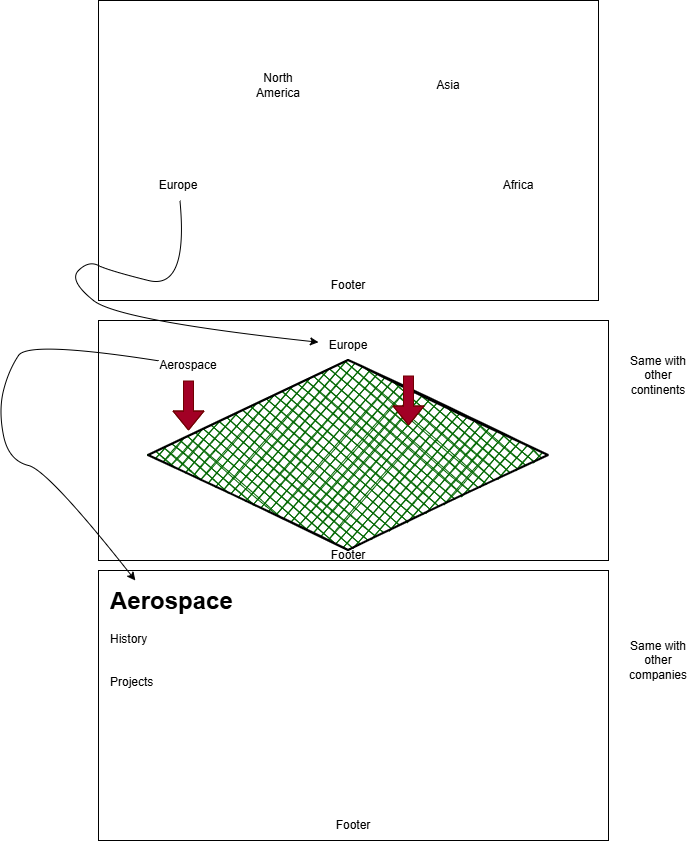

The diagram above was exported from draw.io. Its source (the exported page's mxGraphModel, read from the mxfile embedded in the PNG):
<mxGraphModel dx="1576" dy="873" grid="1" gridSize="10" guides="1" tooltips="1" connect="1" arrows="1" fold="1" page="1" pageScale="1" pageWidth="827" pageHeight="1169" math="0" shadow="0">
  <root>
    <mxCell id="0" />
    <mxCell id="1" parent="0" />
    <mxCell id="dngnEaAPCHmTrQ8Acstm-1" value="" style="rounded=0;whiteSpace=wrap;html=1;" vertex="1" parent="1">
      <mxGeometry x="160" y="160" width="500" height="300" as="geometry" />
    </mxCell>
    <mxCell id="dngnEaAPCHmTrQ8Acstm-2" value="Footer" style="text;html=1;whiteSpace=wrap;strokeColor=none;fillColor=none;align=center;verticalAlign=middle;rounded=0;" vertex="1" parent="1">
      <mxGeometry x="315" y="430" width="190" height="30" as="geometry" />
    </mxCell>
    <mxCell id="dngnEaAPCHmTrQ8Acstm-3" value="Europe" style="text;html=1;whiteSpace=wrap;strokeColor=none;fillColor=none;align=center;verticalAlign=middle;rounded=0;" vertex="1" parent="1">
      <mxGeometry x="210" y="330" width="60" height="30" as="geometry" />
    </mxCell>
    <mxCell id="dngnEaAPCHmTrQ8Acstm-4" value="North America" style="text;html=1;whiteSpace=wrap;strokeColor=none;fillColor=none;align=center;verticalAlign=middle;rounded=0;" vertex="1" parent="1">
      <mxGeometry x="310" y="230" width="60" height="30" as="geometry" />
    </mxCell>
    <mxCell id="dngnEaAPCHmTrQ8Acstm-5" value="Asia" style="text;html=1;whiteSpace=wrap;strokeColor=none;fillColor=none;align=center;verticalAlign=middle;rounded=0;" vertex="1" parent="1">
      <mxGeometry x="480" y="230" width="60" height="30" as="geometry" />
    </mxCell>
    <mxCell id="dngnEaAPCHmTrQ8Acstm-6" value="Africa" style="text;html=1;whiteSpace=wrap;strokeColor=none;fillColor=none;align=center;verticalAlign=middle;rounded=0;" vertex="1" parent="1">
      <mxGeometry x="550" y="330" width="60" height="30" as="geometry" />
    </mxCell>
    <mxCell id="dngnEaAPCHmTrQ8Acstm-8" value="" style="rounded=0;whiteSpace=wrap;html=1;" vertex="1" parent="1">
      <mxGeometry x="160" y="480" width="510" height="240" as="geometry" />
    </mxCell>
    <mxCell id="dngnEaAPCHmTrQ8Acstm-10" value="Europe" style="text;html=1;whiteSpace=wrap;strokeColor=none;fillColor=none;align=center;verticalAlign=middle;rounded=0;" vertex="1" parent="1">
      <mxGeometry x="380" y="490" width="60" height="30" as="geometry" />
    </mxCell>
    <mxCell id="dngnEaAPCHmTrQ8Acstm-11" value="" style="rhombus;whiteSpace=wrap;html=1;strokeWidth=2;fillWeight=-1;hachureGap=8;fillStyle=cross-hatch;fillColor=#006600;sketch=1;" vertex="1" parent="1">
      <mxGeometry x="210" y="520" width="400" height="190" as="geometry" />
    </mxCell>
    <mxCell id="dngnEaAPCHmTrQ8Acstm-20" value="" style="shape=flexArrow;endArrow=classic;html=1;rounded=0;fillColor=#a20025;strokeColor=#6F0000;" edge="1" parent="1">
      <mxGeometry width="50" height="50" relative="1" as="geometry">
        <mxPoint x="250" y="540" as="sourcePoint" />
        <mxPoint x="250" y="590" as="targetPoint" />
        <Array as="points">
          <mxPoint x="250" y="570" />
        </Array>
      </mxGeometry>
    </mxCell>
    <mxCell id="dngnEaAPCHmTrQ8Acstm-21" value="Aerospace" style="text;html=1;whiteSpace=wrap;strokeColor=none;fillColor=none;align=center;verticalAlign=middle;rounded=0;" vertex="1" parent="1">
      <mxGeometry x="220" y="510" width="60" height="30" as="geometry" />
    </mxCell>
    <mxCell id="dngnEaAPCHmTrQ8Acstm-23" value="" style="shape=flexArrow;endArrow=classic;html=1;rounded=0;fillColor=#a20025;strokeColor=#6F0000;" edge="1" parent="1">
      <mxGeometry width="50" height="50" relative="1" as="geometry">
        <mxPoint x="470" y="535" as="sourcePoint" />
        <mxPoint x="470" y="585" as="targetPoint" />
        <Array as="points">
          <mxPoint x="470" y="565" />
        </Array>
      </mxGeometry>
    </mxCell>
    <mxCell id="dngnEaAPCHmTrQ8Acstm-24" value="Same with other continents" style="text;html=1;whiteSpace=wrap;strokeColor=none;fillColor=none;align=center;verticalAlign=middle;rounded=0;" vertex="1" parent="1">
      <mxGeometry x="690" y="520" width="60" height="30" as="geometry" />
    </mxCell>
    <mxCell id="dngnEaAPCHmTrQ8Acstm-25" value="Footer" style="text;html=1;whiteSpace=wrap;strokeColor=none;fillColor=none;align=center;verticalAlign=middle;rounded=0;" vertex="1" parent="1">
      <mxGeometry x="380" y="700" width="60" height="30" as="geometry" />
    </mxCell>
    <mxCell id="dngnEaAPCHmTrQ8Acstm-26" value="" style="curved=1;endArrow=classic;html=1;rounded=0;" edge="1" parent="1" source="dngnEaAPCHmTrQ8Acstm-3" target="dngnEaAPCHmTrQ8Acstm-10">
      <mxGeometry width="50" height="50" relative="1" as="geometry">
        <mxPoint x="70" y="400" as="sourcePoint" />
        <mxPoint x="80" y="440" as="targetPoint" />
        <Array as="points">
          <mxPoint x="250" y="450" />
          <mxPoint x="170" y="430" />
          <mxPoint x="150" y="420" />
          <mxPoint x="130" y="440" />
          <mxPoint x="180" y="480" />
        </Array>
      </mxGeometry>
    </mxCell>
    <mxCell id="dngnEaAPCHmTrQ8Acstm-27" value="" style="rounded=0;whiteSpace=wrap;html=1;" vertex="1" parent="1">
      <mxGeometry x="160" y="730" width="510" height="270" as="geometry" />
    </mxCell>
    <mxCell id="dngnEaAPCHmTrQ8Acstm-28" value="Footer" style="text;html=1;whiteSpace=wrap;strokeColor=none;fillColor=none;align=center;verticalAlign=middle;rounded=0;" vertex="1" parent="1">
      <mxGeometry x="385" y="970" width="60" height="30" as="geometry" />
    </mxCell>
    <mxCell id="dngnEaAPCHmTrQ8Acstm-29" value="&lt;h1 style=&quot;margin-top: 0px;&quot;&gt;Aerospace&lt;/h1&gt;&lt;div&gt;History&lt;/div&gt;&lt;div&gt;&lt;br&gt;&lt;/div&gt;&lt;div&gt;&lt;br&gt;&lt;/div&gt;&lt;div&gt;Projects&lt;/div&gt;" style="text;html=1;whiteSpace=wrap;overflow=hidden;rounded=0;" vertex="1" parent="1">
      <mxGeometry x="170" y="740" width="180" height="160" as="geometry" />
    </mxCell>
    <mxCell id="dngnEaAPCHmTrQ8Acstm-30" value="" style="curved=1;endArrow=classic;html=1;rounded=0;" edge="1" parent="1" source="dngnEaAPCHmTrQ8Acstm-21" target="dngnEaAPCHmTrQ8Acstm-29">
      <mxGeometry width="50" height="50" relative="1" as="geometry">
        <mxPoint x="60" y="700" as="sourcePoint" />
        <mxPoint x="110" y="650" as="targetPoint" />
        <Array as="points">
          <mxPoint x="90" y="500" />
          <mxPoint x="70" y="530" />
          <mxPoint x="60" y="570" />
          <mxPoint x="70" y="620" />
          <mxPoint x="110" y="630" />
        </Array>
      </mxGeometry>
    </mxCell>
    <mxCell id="dngnEaAPCHmTrQ8Acstm-31" value="Same with other companies" style="text;html=1;whiteSpace=wrap;strokeColor=none;fillColor=none;align=center;verticalAlign=middle;rounded=0;" vertex="1" parent="1">
      <mxGeometry x="690" y="805" width="60" height="30" as="geometry" />
    </mxCell>
  </root>
</mxGraphModel>